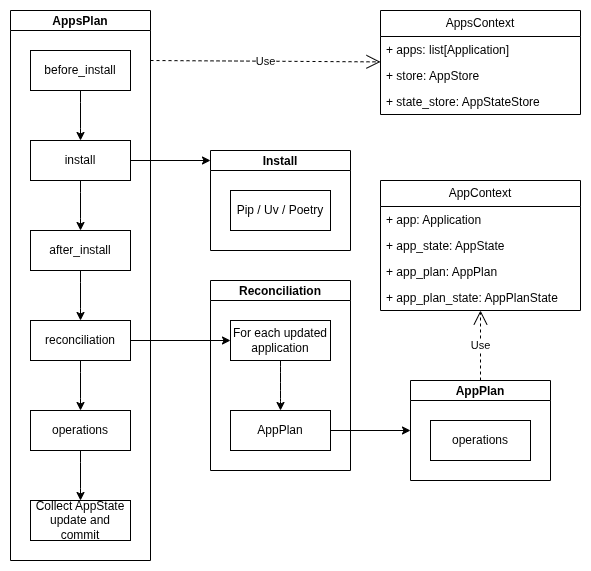

The diagram above was exported from draw.io. Its source (the exported page's mxGraphModel, read from the mxfile embedded in the PNG):
<mxGraphModel dx="1417" dy="838" grid="1" gridSize="10" guides="1" tooltips="1" connect="1" arrows="1" fold="1" page="1" pageScale="1" pageWidth="827" pageHeight="1169" math="0" shadow="0">
  <root>
    <mxCell id="0" />
    <mxCell id="1" parent="0" />
    <mxCell id="RXqRFlT9phVISqxCyGoT-14" parent="1" style="swimlane;fontStyle=0;childLayout=stackLayout;horizontal=1;startSize=26;fillColor=none;horizontalStack=0;resizeParent=1;resizeParentMax=0;resizeLast=0;collapsible=1;marginBottom=0;whiteSpace=wrap;html=1;" value="AppsContext" vertex="1">
      <mxGeometry height="104" width="200" x="730" y="360" as="geometry" />
    </mxCell>
    <mxCell id="RXqRFlT9phVISqxCyGoT-15" parent="RXqRFlT9phVISqxCyGoT-14" style="text;strokeColor=none;fillColor=none;align=left;verticalAlign=top;spacingLeft=4;spacingRight=4;overflow=hidden;rotatable=0;points=[[0,0.5],[1,0.5]];portConstraint=eastwest;whiteSpace=wrap;html=1;" value="+ apps: list[Application]&lt;span style=&quot;white-space: pre;&quot;&gt;&#09;&lt;/span&gt;" vertex="1">
      <mxGeometry height="26" width="200" y="26" as="geometry" />
    </mxCell>
    <mxCell id="RXqRFlT9phVISqxCyGoT-16" parent="RXqRFlT9phVISqxCyGoT-14" style="text;strokeColor=none;fillColor=none;align=left;verticalAlign=top;spacingLeft=4;spacingRight=4;overflow=hidden;rotatable=0;points=[[0,0.5],[1,0.5]];portConstraint=eastwest;whiteSpace=wrap;html=1;" value="+ store: AppStore" vertex="1">
      <mxGeometry height="26" width="200" y="52" as="geometry" />
    </mxCell>
    <mxCell id="RXqRFlT9phVISqxCyGoT-17" parent="RXqRFlT9phVISqxCyGoT-14" style="text;strokeColor=none;fillColor=none;align=left;verticalAlign=top;spacingLeft=4;spacingRight=4;overflow=hidden;rotatable=0;points=[[0,0.5],[1,0.5]];portConstraint=eastwest;whiteSpace=wrap;html=1;" value="+ state_store: AppStateStore" vertex="1">
      <mxGeometry height="26" width="200" y="78" as="geometry" />
    </mxCell>
    <mxCell id="RXqRFlT9phVISqxCyGoT-25" parent="1" style="swimlane;startSize=20;horizontal=1;childLayout=flowLayout;flowOrientation=north;resizable=0;interRankCellSpacing=50;containerType=tree;fontSize=12;resizeHeight=1;resizeWidth=1;" value="AppsPlan" vertex="1">
      <mxGeometry height="550" width="140" x="360" y="360" as="geometry" />
    </mxCell>
    <mxCell id="RXqRFlT9phVISqxCyGoT-44" edge="1" parent="RXqRFlT9phVISqxCyGoT-25" source="RXqRFlT9phVISqxCyGoT-26" style="edgeStyle=orthogonalEdgeStyle;rounded=0;orthogonalLoop=1;jettySize=auto;html=1;noEdgeStyle=1;orthogonal=1;" target="RXqRFlT9phVISqxCyGoT-40">
      <mxGeometry relative="1" as="geometry">
        <Array as="points">
          <mxPoint x="70" y="92" />
          <mxPoint x="70" y="118" />
        </Array>
      </mxGeometry>
    </mxCell>
    <mxCell id="RXqRFlT9phVISqxCyGoT-26" parent="RXqRFlT9phVISqxCyGoT-25" style="whiteSpace=wrap;html=1;" value="before_install" vertex="1">
      <mxGeometry height="40" width="100" x="20" y="40" as="geometry" />
    </mxCell>
    <mxCell id="RXqRFlT9phVISqxCyGoT-40" parent="RXqRFlT9phVISqxCyGoT-25" style="whiteSpace=wrap;html=1;" value="install" vertex="1">
      <mxGeometry height="40" width="100" x="20" y="130" as="geometry" />
    </mxCell>
    <mxCell id="RXqRFlT9phVISqxCyGoT-48" edge="1" parent="RXqRFlT9phVISqxCyGoT-25" source="RXqRFlT9phVISqxCyGoT-41" style="edgeStyle=orthogonalEdgeStyle;rounded=0;orthogonalLoop=1;jettySize=auto;html=1;entryX=0.5;entryY=0;entryDx=0;entryDy=0;noEdgeStyle=1;orthogonal=1;" target="RXqRFlT9phVISqxCyGoT-45">
      <mxGeometry relative="1" as="geometry">
        <Array as="points">
          <mxPoint x="70" y="272" />
          <mxPoint x="70" y="298" />
        </Array>
      </mxGeometry>
    </mxCell>
    <mxCell id="RXqRFlT9phVISqxCyGoT-41" parent="RXqRFlT9phVISqxCyGoT-25" style="whiteSpace=wrap;html=1;" value="after_install" vertex="1">
      <mxGeometry height="40" width="100" x="20" y="220" as="geometry" />
    </mxCell>
    <mxCell id="RXqRFlT9phVISqxCyGoT-46" edge="1" parent="RXqRFlT9phVISqxCyGoT-25" source="RXqRFlT9phVISqxCyGoT-40" style="edgeStyle=orthogonalEdgeStyle;rounded=0;orthogonalLoop=1;jettySize=auto;html=1;exitX=0.5;exitY=1;exitDx=0;exitDy=0;entryX=0.5;entryY=0;entryDx=0;entryDy=0;noEdgeStyle=1;orthogonal=1;" target="RXqRFlT9phVISqxCyGoT-41">
      <mxGeometry relative="1" as="geometry">
        <Array as="points">
          <mxPoint x="70" y="182" />
          <mxPoint x="70" y="208" />
        </Array>
      </mxGeometry>
    </mxCell>
    <mxCell id="RXqRFlT9phVISqxCyGoT-45" parent="RXqRFlT9phVISqxCyGoT-25" style="whiteSpace=wrap;html=1;" value="reconciliation" vertex="1">
      <mxGeometry height="40" width="100" x="20" y="310" as="geometry" />
    </mxCell>
    <mxCell id="RXqRFlT9phVISqxCyGoT-49" parent="RXqRFlT9phVISqxCyGoT-25" style="whiteSpace=wrap;html=1;" value="operations" vertex="1">
      <mxGeometry height="40" width="100" x="20" y="400" as="geometry" />
    </mxCell>
    <mxCell id="RXqRFlT9phVISqxCyGoT-50" edge="1" parent="RXqRFlT9phVISqxCyGoT-25" source="RXqRFlT9phVISqxCyGoT-45" style="edgeStyle=orthogonalEdgeStyle;rounded=0;orthogonalLoop=1;jettySize=auto;html=1;entryX=0.5;entryY=0;entryDx=0;entryDy=0;noEdgeStyle=1;orthogonal=1;exitX=0.5;exitY=1;exitDx=0;exitDy=0;" target="RXqRFlT9phVISqxCyGoT-49">
      <mxGeometry relative="1" as="geometry">
        <Array as="points">
          <mxPoint x="70" y="362" />
          <mxPoint x="70" y="388" />
        </Array>
        <mxPoint x="310" y="740" as="sourcePoint" />
        <mxPoint x="310" y="790" as="targetPoint" />
      </mxGeometry>
    </mxCell>
    <mxCell id="RXqRFlT9phVISqxCyGoT-87" parent="RXqRFlT9phVISqxCyGoT-25" style="whiteSpace=wrap;html=1;" value="Collect AppState update and commit" vertex="1">
      <mxGeometry height="40" width="100" x="20" y="490" as="geometry" />
    </mxCell>
    <mxCell id="RXqRFlT9phVISqxCyGoT-88" edge="1" parent="RXqRFlT9phVISqxCyGoT-25" source="RXqRFlT9phVISqxCyGoT-49" style="rounded=0;orthogonalLoop=1;jettySize=auto;html=1;entryX=0.5;entryY=0;entryDx=0;entryDy=0;orthogonal=1;exitX=0.5;exitY=1;exitDx=0;exitDy=0;noEdgeStyle=1;" target="RXqRFlT9phVISqxCyGoT-87">
      <mxGeometry relative="1" as="geometry">
        <Array as="points">
          <mxPoint x="70" y="452" />
          <mxPoint x="70" y="478" />
        </Array>
        <mxPoint x="170" y="550" as="sourcePoint" />
        <mxPoint x="170" y="600" as="targetPoint" />
      </mxGeometry>
    </mxCell>
    <mxCell id="RXqRFlT9phVISqxCyGoT-55" parent="1" style="swimlane;startSize=20;horizontal=1;childLayout=flowLayout;flowOrientation=north;resizable=0;interRankCellSpacing=50;containerType=tree;fontSize=12;" value="Reconciliation" vertex="1">
      <mxGeometry height="190" width="140" x="560" y="630" as="geometry" />
    </mxCell>
    <mxCell id="RXqRFlT9phVISqxCyGoT-56" parent="RXqRFlT9phVISqxCyGoT-55" style="whiteSpace=wrap;html=1;" value="For each updated application" vertex="1">
      <mxGeometry height="40" width="100" x="20" y="40" as="geometry" />
    </mxCell>
    <mxCell id="RXqRFlT9phVISqxCyGoT-57" parent="RXqRFlT9phVISqxCyGoT-55" style="whiteSpace=wrap;html=1;" value="AppPlan" vertex="1">
      <mxGeometry height="40" width="100" x="20" y="130" as="geometry" />
    </mxCell>
    <mxCell id="RXqRFlT9phVISqxCyGoT-58" edge="1" parent="RXqRFlT9phVISqxCyGoT-55" source="RXqRFlT9phVISqxCyGoT-56" style="html=1;rounded=1;curved=0;sourcePerimeterSpacing=0;targetPerimeterSpacing=0;startSize=6;endSize=6;noEdgeStyle=1;orthogonal=1;" target="RXqRFlT9phVISqxCyGoT-57" value="">
      <mxGeometry relative="1" as="geometry">
        <Array as="points">
          <mxPoint x="70" y="92" />
          <mxPoint x="70" y="118" />
        </Array>
      </mxGeometry>
    </mxCell>
    <mxCell id="RXqRFlT9phVISqxCyGoT-64" parent="1" style="swimlane;startSize=20;horizontal=1;childLayout=flowLayout;flowOrientation=north;resizable=0;interRankCellSpacing=50;containerType=tree;fontSize=12;" value="Install" vertex="1">
      <mxGeometry height="100" width="140" x="560" y="500" as="geometry" />
    </mxCell>
    <mxCell id="RXqRFlT9phVISqxCyGoT-65" parent="RXqRFlT9phVISqxCyGoT-64" style="whiteSpace=wrap;html=1;" value="Pip / Uv / Poetry" vertex="1">
      <mxGeometry height="40" width="100" x="20" y="40" as="geometry" />
    </mxCell>
    <mxCell id="RXqRFlT9phVISqxCyGoT-68" edge="1" parent="1" source="RXqRFlT9phVISqxCyGoT-40" style="edgeStyle=orthogonalEdgeStyle;rounded=0;orthogonalLoop=1;jettySize=auto;html=1;exitX=1;exitY=0.5;exitDx=0;exitDy=0;">
      <mxGeometry relative="1" as="geometry">
        <mxPoint x="560" y="510" as="targetPoint" />
      </mxGeometry>
    </mxCell>
    <mxCell id="RXqRFlT9phVISqxCyGoT-70" edge="1" parent="1" source="RXqRFlT9phVISqxCyGoT-45" style="edgeStyle=orthogonalEdgeStyle;rounded=0;orthogonalLoop=1;jettySize=auto;html=1;entryX=0;entryY=0.5;entryDx=0;entryDy=0;" target="RXqRFlT9phVISqxCyGoT-56">
      <mxGeometry relative="1" as="geometry" />
    </mxCell>
    <mxCell id="RXqRFlT9phVISqxCyGoT-75" parent="1" style="swimlane;fontStyle=0;childLayout=stackLayout;horizontal=1;startSize=26;fillColor=none;horizontalStack=0;resizeParent=1;resizeParentMax=0;resizeLast=0;collapsible=1;marginBottom=0;whiteSpace=wrap;html=1;" value="AppContext" vertex="1">
      <mxGeometry height="130" width="200" x="730" y="530" as="geometry" />
    </mxCell>
    <mxCell id="RXqRFlT9phVISqxCyGoT-76" parent="RXqRFlT9phVISqxCyGoT-75" style="text;strokeColor=none;fillColor=none;align=left;verticalAlign=top;spacingLeft=4;spacingRight=4;overflow=hidden;rotatable=0;points=[[0,0.5],[1,0.5]];portConstraint=eastwest;whiteSpace=wrap;html=1;" value="+ app: Application" vertex="1">
      <mxGeometry height="26" width="200" y="26" as="geometry" />
    </mxCell>
    <mxCell id="RXqRFlT9phVISqxCyGoT-77" parent="RXqRFlT9phVISqxCyGoT-75" style="text;strokeColor=none;fillColor=none;align=left;verticalAlign=top;spacingLeft=4;spacingRight=4;overflow=hidden;rotatable=0;points=[[0,0.5],[1,0.5]];portConstraint=eastwest;whiteSpace=wrap;html=1;" value="+ app_state: AppState" vertex="1">
      <mxGeometry height="26" width="200" y="52" as="geometry" />
    </mxCell>
    <mxCell id="RXqRFlT9phVISqxCyGoT-78" parent="RXqRFlT9phVISqxCyGoT-75" style="text;strokeColor=none;fillColor=none;align=left;verticalAlign=top;spacingLeft=4;spacingRight=4;overflow=hidden;rotatable=0;points=[[0,0.5],[1,0.5]];portConstraint=eastwest;whiteSpace=wrap;html=1;" value="+ app_plan: AppPlan" vertex="1">
      <mxGeometry height="26" width="200" y="78" as="geometry" />
    </mxCell>
    <mxCell id="RXqRFlT9phVISqxCyGoT-79" parent="RXqRFlT9phVISqxCyGoT-75" style="text;strokeColor=none;fillColor=none;align=left;verticalAlign=top;spacingLeft=4;spacingRight=4;overflow=hidden;rotatable=0;points=[[0,0.5],[1,0.5]];portConstraint=eastwest;whiteSpace=wrap;html=1;" value="+ app_plan_state: AppPlanState" vertex="1">
      <mxGeometry height="26" width="200" y="104" as="geometry" />
    </mxCell>
    <mxCell id="RXqRFlT9phVISqxCyGoT-80" parent="1" style="swimlane;startSize=20;horizontal=1;childLayout=flowLayout;flowOrientation=north;resizable=0;interRankCellSpacing=50;containerType=tree;fontSize=12;" value="AppPlan" vertex="1">
      <mxGeometry height="100" width="140" x="760" y="730" as="geometry" />
    </mxCell>
    <mxCell id="RXqRFlT9phVISqxCyGoT-81" parent="RXqRFlT9phVISqxCyGoT-80" style="whiteSpace=wrap;html=1;" value="operations" vertex="1">
      <mxGeometry height="40" width="100" x="20" y="40" as="geometry" />
    </mxCell>
    <mxCell id="RXqRFlT9phVISqxCyGoT-84" edge="1" parent="1" style="edgeStyle=orthogonalEdgeStyle;rounded=0;orthogonalLoop=1;jettySize=auto;html=1;entryX=0;entryY=0.5;entryDx=0;entryDy=0;" target="RXqRFlT9phVISqxCyGoT-80">
      <mxGeometry relative="1" as="geometry">
        <mxPoint x="680" y="780" as="sourcePoint" />
        <mxPoint x="720" y="720" as="targetPoint" />
      </mxGeometry>
    </mxCell>
    <mxCell id="RXqRFlT9phVISqxCyGoT-89" edge="1" parent="1" style="endArrow=open;endSize=12;dashed=1;html=1;rounded=0;" target="RXqRFlT9phVISqxCyGoT-14" value="Use">
      <mxGeometry relative="1" width="160" as="geometry">
        <mxPoint x="500" y="410" as="sourcePoint" />
        <mxPoint x="520" y="460" as="targetPoint" />
      </mxGeometry>
    </mxCell>
    <mxCell id="RXqRFlT9phVISqxCyGoT-90" edge="1" parent="1" source="RXqRFlT9phVISqxCyGoT-80" style="endArrow=open;endSize=12;dashed=1;html=1;rounded=0;entryX=0.5;entryY=1;entryDx=0;entryDy=0;entryPerimeter=0;exitX=0.5;exitY=0;exitDx=0;exitDy=0;" target="RXqRFlT9phVISqxCyGoT-79" value="Use">
      <mxGeometry relative="1" width="160" as="geometry">
        <mxPoint x="360" y="600" as="sourcePoint" />
        <mxPoint x="520" y="600" as="targetPoint" />
      </mxGeometry>
    </mxCell>
  </root>
</mxGraphModel>